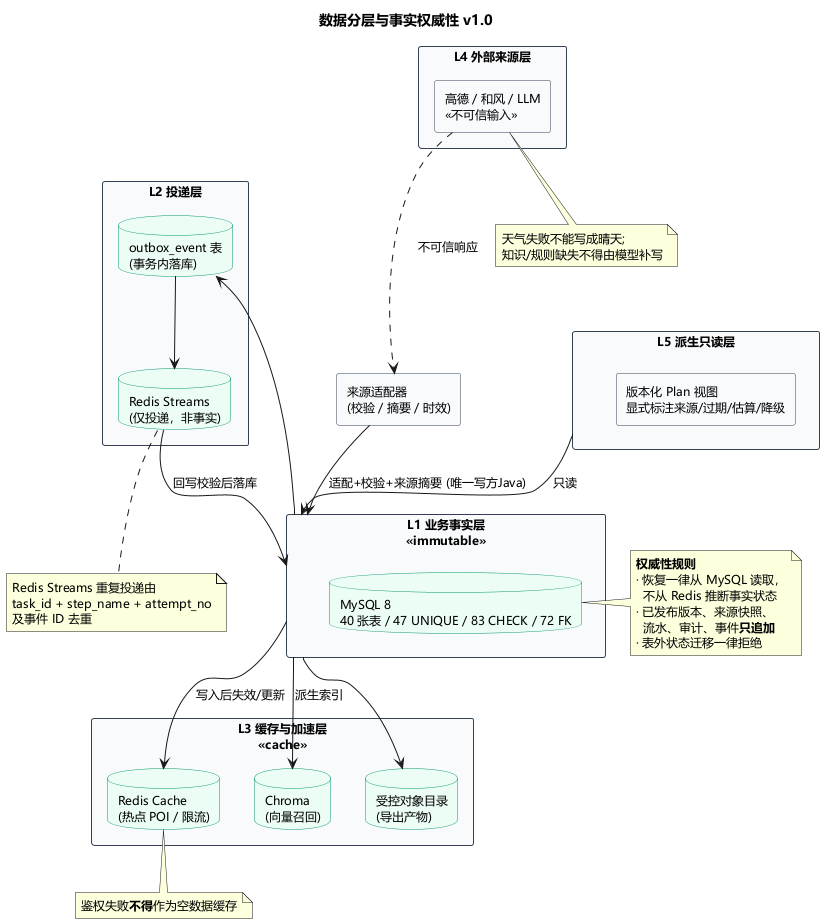

The diagram above was rendered by PlantUML. Its source (embedded in the PNG):
@startuml s04-data-tiering
'==============================================================
' 图 5 数据分层与事实权威性图
' 事实来源: docs/数据设计.md §3 总体数据分层、§9 数据量级与性能
'           docs/architecture/总体架构设计.md §1 架构原则、§6 事实与控制数据流
' 渲染: java -Dfile.encoding=UTF-8 -jar plantuml.jar -tpng -o png s04-data-tiering.puml
'==============================================================
skinparam defaultFontName "Microsoft YaHei"
skinparam defaultFontSize 12
skinparam shadowing false
skinparam rectangle {
  BackgroundColor #F8FAFC
  BorderColor #334155
}
skinparam database {
  BackgroundColor #ECFDF5
  BorderColor #059669
}
skinparam rectangle<<cache>> {
  BackgroundColor #FEF3C7
  BorderColor #D97706
}
skinparam rectangle<<volatile>> {
  BackgroundColor #FEE2E2
  BorderColor #DC2626
}
skinparam rectangle<<immutable>> {
  BackgroundColor #E0E7FF
  BorderColor #4F46E5
}

title 数据分层与事实权威性 v1.0

rectangle "L1 业务事实层\n<<immutable>>" as L1 {
  database "MySQL 8\n40 张表 / 47 UNIQUE / 83 CHECK / 72 FK" as fact
}

rectangle "L2 投递层" as L2 {
  database "Redis Streams\n(仅投递，非事实)" as stm
  database "outbox_event 表\n(事务内落库)" as ob
}

rectangle "L3 缓存与加速层\n<<cache>>" as L3 {
  database "Redis Cache\n(热点 POI / 限流)" as rc
  database "Chroma\n(向量召回)" as ch
  database "受控对象目录\n(导出产物)" as obj
}

rectangle "L4 外部来源层" as L4 {
  rectangle "高德 / 和风 / LLM\n<<不可信输入>>" as ext
}
rectangle "来源适配器\n(校验 / 摘要 / 时效)" as adapt

rectangle "L5 派生只读层" as L5 {
  rectangle "版本化 Plan 视图\n显式标注来源/过期/估算/降级" as view
}

ext -.-> adapt : 不可信响应
adapt --> L1 : 适配+校验+来源摘要 (唯一写方Java)
L1 --> ob
ob --> stm
stm --> L1 : 回写校验后落库
L1 --> rc : 写入后失效/更新
L1 --> ch : 派生索引
L1 --> obj
L5 --> L1 : 只读

note right of fact
  **权威性规则**
  · 恢复一律从 MySQL 读取，
    不从 Redis 推断事实状态
  · 已发布版本、来源快照、
    流水、审计、事件**只追加**
  · 表外状态迁移一律拒绝
end note

note bottom of stm
  Redis Streams 重复投递由
  task_id + step_name + attempt_no
  及事件 ID 去重
end note

note bottom of rc
  鉴权失败**不得**作为空数据缓存
end note

note bottom of ext
  天气失败不能写成晴天;
  知识/规则缺失不得由模型补写
end note

@enduml